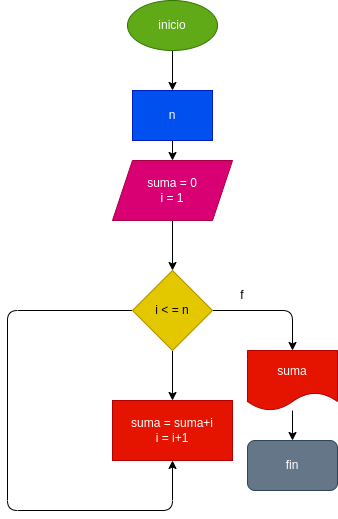

The diagram above was exported from draw.io. Its source (the exported page's mxGraphModel, read from the mxfile embedded in the PNG):
<mxGraphModel dx="606" dy="401" grid="1" gridSize="10" guides="1" tooltips="1" connect="1" arrows="1" fold="1" page="1" pageScale="1" pageWidth="827" pageHeight="1169" math="0" shadow="0">
  <root>
    <mxCell id="0" />
    <mxCell id="1" parent="0" />
    <mxCell id="3" style="edgeStyle=none;html=1;" edge="1" parent="1" source="2">
      <mxGeometry relative="1" as="geometry">
        <mxPoint x="325" y="120" as="targetPoint" />
      </mxGeometry>
    </mxCell>
    <mxCell id="2" value="inicio" style="ellipse;whiteSpace=wrap;html=1;fillColor=#60a917;fontColor=#ffffff;strokeColor=#2D7600;" vertex="1" parent="1">
      <mxGeometry x="280" y="30" width="90" height="50" as="geometry" />
    </mxCell>
    <mxCell id="5" style="edgeStyle=none;html=1;" edge="1" parent="1" source="4">
      <mxGeometry relative="1" as="geometry">
        <mxPoint x="325" y="190" as="targetPoint" />
      </mxGeometry>
    </mxCell>
    <mxCell id="4" value="n" style="rounded=0;whiteSpace=wrap;html=1;fillColor=#0050ef;fontColor=#ffffff;strokeColor=#001DBC;" vertex="1" parent="1">
      <mxGeometry x="285" y="120" width="80" height="50" as="geometry" />
    </mxCell>
    <mxCell id="8" style="edgeStyle=none;html=1;" edge="1" parent="1" source="7">
      <mxGeometry relative="1" as="geometry">
        <mxPoint x="325" y="300" as="targetPoint" />
      </mxGeometry>
    </mxCell>
    <mxCell id="7" value="suma = 0&lt;br&gt;i = 1" style="shape=parallelogram;perimeter=parallelogramPerimeter;whiteSpace=wrap;html=1;fixedSize=1;fillColor=#d80073;fontColor=#ffffff;strokeColor=#A50040;" vertex="1" parent="1">
      <mxGeometry x="265" y="190" width="120" height="60" as="geometry" />
    </mxCell>
    <mxCell id="11" style="edgeStyle=none;html=1;entryX=0.5;entryY=0;entryDx=0;entryDy=0;" edge="1" parent="1" source="9" target="10">
      <mxGeometry relative="1" as="geometry">
        <Array as="points">
          <mxPoint x="445" y="340" />
        </Array>
      </mxGeometry>
    </mxCell>
    <mxCell id="14" style="edgeStyle=none;html=1;" edge="1" parent="1" source="9">
      <mxGeometry relative="1" as="geometry">
        <mxPoint x="325" y="430" as="targetPoint" />
      </mxGeometry>
    </mxCell>
    <mxCell id="18" style="edgeStyle=none;html=1;entryX=0.5;entryY=1;entryDx=0;entryDy=0;" edge="1" parent="1" source="9" target="15">
      <mxGeometry relative="1" as="geometry">
        <mxPoint x="325" y="540" as="targetPoint" />
        <Array as="points">
          <mxPoint x="160" y="340" />
          <mxPoint x="160" y="540" />
          <mxPoint x="325" y="540" />
        </Array>
      </mxGeometry>
    </mxCell>
    <mxCell id="9" value="i &amp;lt; = n" style="rhombus;whiteSpace=wrap;html=1;fillColor=#e3c800;fontColor=#000000;strokeColor=#B09500;" vertex="1" parent="1">
      <mxGeometry x="285" y="300" width="80" height="80" as="geometry" />
    </mxCell>
    <mxCell id="13" value="" style="edgeStyle=none;html=1;" edge="1" parent="1" source="10" target="12">
      <mxGeometry relative="1" as="geometry" />
    </mxCell>
    <mxCell id="10" value="suma" style="shape=document;whiteSpace=wrap;html=1;boundedLbl=1;fillColor=#e51400;fontColor=#ffffff;strokeColor=#B20000;" vertex="1" parent="1">
      <mxGeometry x="400" y="380" width="90" height="60" as="geometry" />
    </mxCell>
    <mxCell id="12" value="fin" style="rounded=1;whiteSpace=wrap;html=1;fillColor=#647687;fontColor=#ffffff;strokeColor=#314354;" vertex="1" parent="1">
      <mxGeometry x="400" y="470" width="90" height="50" as="geometry" />
    </mxCell>
    <mxCell id="15" value="suma = suma+i&lt;br&gt;i = i+1" style="rounded=0;whiteSpace=wrap;html=1;fillColor=#e51400;fontColor=#ffffff;strokeColor=#B20000;" vertex="1" parent="1">
      <mxGeometry x="265" y="430" width="120" height="60" as="geometry" />
    </mxCell>
    <mxCell id="19" value="f" style="text;html=1;strokeColor=none;fillColor=none;align=center;verticalAlign=middle;whiteSpace=wrap;rounded=0;" vertex="1" parent="1">
      <mxGeometry x="365" y="310" width="60" height="30" as="geometry" />
    </mxCell>
  </root>
</mxGraphModel>